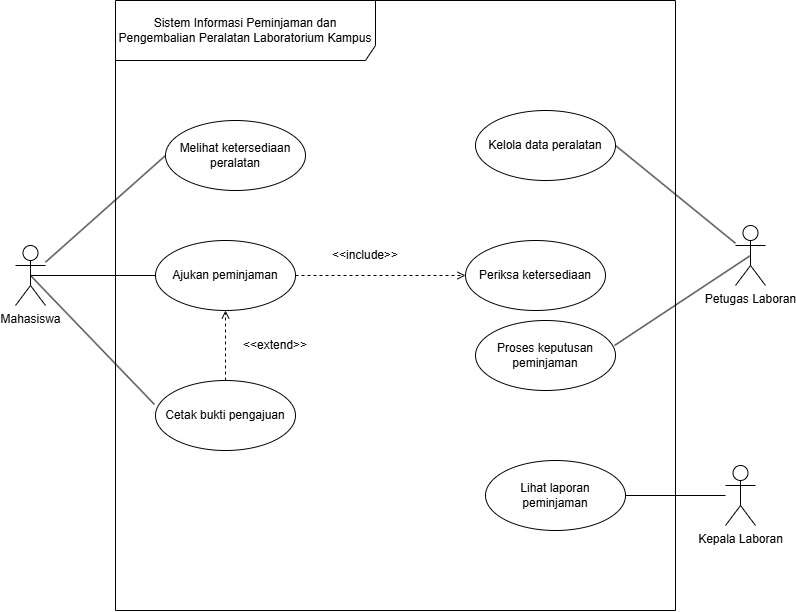

The diagram above was exported from draw.io. Its source (the exported page's mxGraphModel, read from the mxfile embedded in the PNG):
<mxGraphModel dx="1414" dy="889" grid="1" gridSize="10" guides="1" tooltips="1" connect="1" arrows="1" fold="1" page="1" pageScale="1" pageWidth="850" pageHeight="1100" math="0" shadow="0">
  <root>
    <mxCell id="0" />
    <mxCell id="1" parent="0" />
    <mxCell id="N1GUOMHpX0iRHaYVGduk-2" parent="1" style="shape=umlFrame;whiteSpace=wrap;html=1;pointerEvents=0;recursiveResize=0;container=1;collapsible=0;width=260;height=60;" value="Sistem Informasi Peminjaman dan Pengembalian Peralatan Laboratorium Kampus" vertex="1">
      <mxGeometry height="610" width="560" x="150" y="180" as="geometry" />
    </mxCell>
    <mxCell id="N1GUOMHpX0iRHaYVGduk-9" parent="N1GUOMHpX0iRHaYVGduk-2" style="ellipse;whiteSpace=wrap;html=1;" value="Melihat ketersediaan peralatan" vertex="1">
      <mxGeometry height="70" width="140" x="50" y="120" as="geometry" />
    </mxCell>
    <mxCell id="N1GUOMHpX0iRHaYVGduk-33" edge="1" parent="N1GUOMHpX0iRHaYVGduk-2" source="N1GUOMHpX0iRHaYVGduk-12" style="rounded=0;orthogonalLoop=1;jettySize=auto;html=1;entryX=0.5;entryY=1;entryDx=0;entryDy=0;endArrow=open;endFill=0;dashed=1;" target="N1GUOMHpX0iRHaYVGduk-11">
      <mxGeometry relative="1" as="geometry" />
    </mxCell>
    <mxCell id="N1GUOMHpX0iRHaYVGduk-12" parent="N1GUOMHpX0iRHaYVGduk-2" style="ellipse;whiteSpace=wrap;html=1;" value="Cetak bukti pengajuan" vertex="1">
      <mxGeometry height="70" width="140" x="40" y="380" as="geometry" />
    </mxCell>
    <mxCell id="N1GUOMHpX0iRHaYVGduk-32" edge="1" parent="N1GUOMHpX0iRHaYVGduk-2" source="N1GUOMHpX0iRHaYVGduk-11" style="rounded=0;orthogonalLoop=1;jettySize=auto;html=1;exitX=1;exitY=0.5;exitDx=0;exitDy=0;dashed=1;endArrow=open;endFill=0;" target="N1GUOMHpX0iRHaYVGduk-14">
      <mxGeometry relative="1" as="geometry" />
    </mxCell>
    <mxCell id="N1GUOMHpX0iRHaYVGduk-11" parent="N1GUOMHpX0iRHaYVGduk-2" style="ellipse;whiteSpace=wrap;html=1;" value="Ajukan peminjaman" vertex="1">
      <mxGeometry height="70" width="140" x="40" y="240" as="geometry" />
    </mxCell>
    <mxCell id="N1GUOMHpX0iRHaYVGduk-13" parent="N1GUOMHpX0iRHaYVGduk-2" style="ellipse;whiteSpace=wrap;html=1;" value="Kelola data peralatan" vertex="1">
      <mxGeometry height="70" width="140" x="360" y="110" as="geometry" />
    </mxCell>
    <mxCell id="N1GUOMHpX0iRHaYVGduk-14" parent="N1GUOMHpX0iRHaYVGduk-2" style="ellipse;whiteSpace=wrap;html=1;" value="Periksa ketersediaan" vertex="1">
      <mxGeometry height="70" width="140" x="350" y="240" as="geometry" />
    </mxCell>
    <mxCell id="N1GUOMHpX0iRHaYVGduk-15" parent="N1GUOMHpX0iRHaYVGduk-2" style="ellipse;whiteSpace=wrap;html=1;" value="Proses keputusan peminjaman" vertex="1">
      <mxGeometry height="70" width="140" x="360" y="320" as="geometry" />
    </mxCell>
    <mxCell id="N1GUOMHpX0iRHaYVGduk-16" parent="N1GUOMHpX0iRHaYVGduk-2" style="ellipse;whiteSpace=wrap;html=1;" value="Lihat laporan peminjaman" vertex="1">
      <mxGeometry height="70" width="140" x="370" y="460" as="geometry" />
    </mxCell>
    <mxCell id="N1GUOMHpX0iRHaYVGduk-35" parent="N1GUOMHpX0iRHaYVGduk-2" style="text;html=1;whiteSpace=wrap;strokeColor=none;fillColor=none;align=center;verticalAlign=middle;rounded=0;" value="&amp;lt;&amp;lt;extend&amp;gt;&amp;gt;" vertex="1">
      <mxGeometry height="30" width="60" x="130" y="330" as="geometry" />
    </mxCell>
    <mxCell id="N1GUOMHpX0iRHaYVGduk-21" edge="1" parent="1" source="N1GUOMHpX0iRHaYVGduk-3" style="rounded=0;orthogonalLoop=1;jettySize=auto;html=1;entryX=0;entryY=0.5;entryDx=0;entryDy=0;endArrow=none;endFill=0;" target="N1GUOMHpX0iRHaYVGduk-9" value="">
      <mxGeometry relative="1" as="geometry" />
    </mxCell>
    <mxCell id="N1GUOMHpX0iRHaYVGduk-30" edge="1" parent="1" source="N1GUOMHpX0iRHaYVGduk-3" style="rounded=0;orthogonalLoop=1;jettySize=auto;html=1;exitX=0.5;exitY=0.5;exitDx=0;exitDy=0;exitPerimeter=0;entryX=0;entryY=0.5;entryDx=0;entryDy=0;endArrow=none;endFill=0;" target="N1GUOMHpX0iRHaYVGduk-11">
      <mxGeometry relative="1" as="geometry" />
    </mxCell>
    <mxCell id="N1GUOMHpX0iRHaYVGduk-3" parent="1" style="shape=umlActor;verticalLabelPosition=bottom;verticalAlign=top;html=1;" value="Mahasiswa" vertex="1">
      <mxGeometry height="60" width="30" x="50" y="425" as="geometry" />
    </mxCell>
    <mxCell id="N1GUOMHpX0iRHaYVGduk-25" edge="1" parent="1" source="N1GUOMHpX0iRHaYVGduk-4" style="rounded=0;orthogonalLoop=1;jettySize=auto;html=1;entryX=1;entryY=0.5;entryDx=0;entryDy=0;endArrow=none;endFill=0;" target="N1GUOMHpX0iRHaYVGduk-13">
      <mxGeometry relative="1" as="geometry" />
    </mxCell>
    <mxCell id="N1GUOMHpX0iRHaYVGduk-4" parent="1" style="shape=umlActor;verticalLabelPosition=bottom;verticalAlign=top;html=1;" value="Petugas Laboran" vertex="1">
      <mxGeometry height="60" width="30" x="770" y="405" as="geometry" />
    </mxCell>
    <mxCell id="N1GUOMHpX0iRHaYVGduk-17" edge="1" parent="1" source="N1GUOMHpX0iRHaYVGduk-5" style="edgeStyle=orthogonalEdgeStyle;rounded=0;orthogonalLoop=1;jettySize=auto;html=1;endArrow=none;endFill=0;" target="N1GUOMHpX0iRHaYVGduk-16" value="">
      <mxGeometry relative="1" as="geometry" />
    </mxCell>
    <mxCell id="N1GUOMHpX0iRHaYVGduk-5" parent="1" style="shape=umlActor;verticalLabelPosition=bottom;verticalAlign=top;html=1;" value="Kepala Laboran" vertex="1">
      <mxGeometry height="60" width="30" x="760" y="645" as="geometry" />
    </mxCell>
    <mxCell id="N1GUOMHpX0iRHaYVGduk-29" edge="1" parent="1" source="N1GUOMHpX0iRHaYVGduk-4" style="rounded=0;orthogonalLoop=1;jettySize=auto;html=1;exitX=0.5;exitY=0.5;exitDx=0;exitDy=0;exitPerimeter=0;entryX=0.993;entryY=0.357;entryDx=0;entryDy=0;entryPerimeter=0;endArrow=none;endFill=0;" target="N1GUOMHpX0iRHaYVGduk-15">
      <mxGeometry relative="1" as="geometry" />
    </mxCell>
    <mxCell id="N1GUOMHpX0iRHaYVGduk-31" edge="1" parent="1" source="N1GUOMHpX0iRHaYVGduk-3" style="rounded=0;orthogonalLoop=1;jettySize=auto;html=1;exitX=0.5;exitY=0.5;exitDx=0;exitDy=0;exitPerimeter=0;entryX=-0.007;entryY=0.343;entryDx=0;entryDy=0;entryPerimeter=0;endArrow=none;endFill=0;" target="N1GUOMHpX0iRHaYVGduk-12">
      <mxGeometry relative="1" as="geometry" />
    </mxCell>
    <mxCell id="N1GUOMHpX0iRHaYVGduk-34" parent="1" style="text;html=1;whiteSpace=wrap;strokeColor=none;fillColor=none;align=center;verticalAlign=middle;rounded=0;" value="&amp;lt;&amp;lt;include&amp;gt;&amp;gt;" vertex="1">
      <mxGeometry height="30" width="60" x="370" y="420" as="geometry" />
    </mxCell>
  </root>
</mxGraphModel>